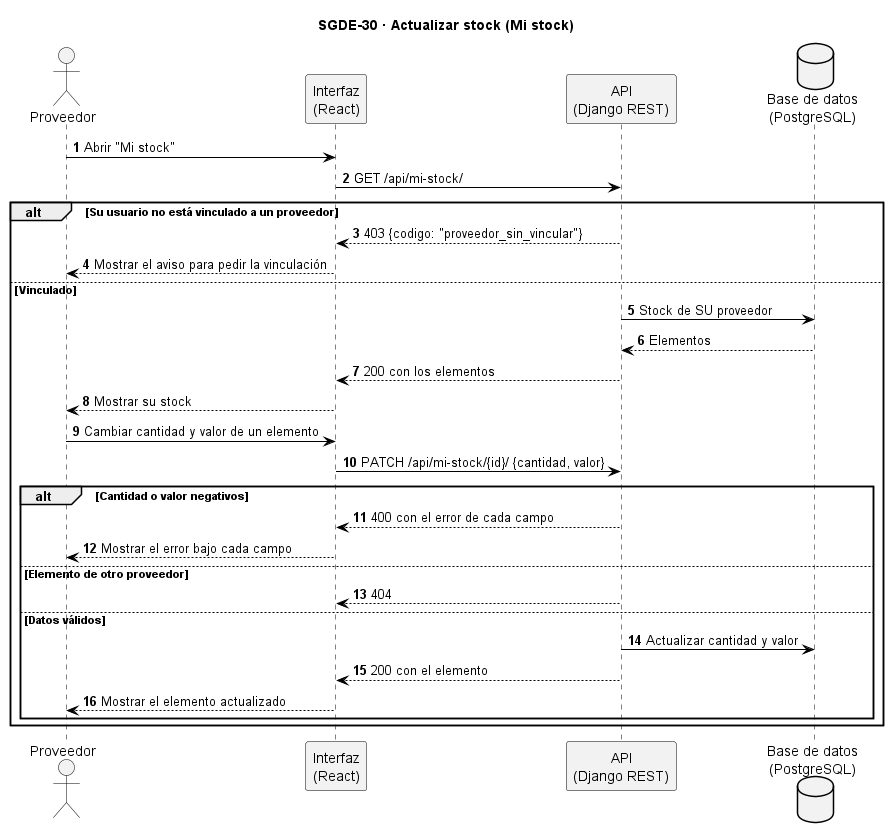

The diagram above was rendered by PlantUML. Its source (embedded in the PNG):
@startuml SGDE-30_Actualizar_stock_secuencia
title SGDE-30 · Actualizar stock (Mi stock)
skinparam backgroundColor white
skinparam sequence {
  ArrowColor black
  LifeLineBorderColor black
  ParticipantBorderColor black
  ParticipantBackgroundColor #F2F2F2
  ActorBorderColor black
  ActorBackgroundColor #F2F2F2
}
skinparam database {
  BackgroundColor #F2F2F2
  BorderColor black
}
skinparam note {
  BackgroundColor #FFFBEA
  BorderColor #B8A86B
}
autonumber

actor "Proveedor" as PR
participant "Interfaz\n(React)" as UI
participant "API\n(Django REST)" as SI
database "Base de datos\n(PostgreSQL)" as BD

PR -> UI : Abrir "Mi stock"
UI -> SI : GET /api/mi-stock/
alt Su usuario no está vinculado a un proveedor
  SI --> UI : 403 {codigo: "proveedor_sin_vincular"}
  UI --> PR : Mostrar el aviso para pedir la vinculación
else Vinculado
  SI -> BD : Stock de SU proveedor
  BD --> SI : Elementos
  SI --> UI : 200 con los elementos
  UI --> PR : Mostrar su stock
  PR -> UI : Cambiar cantidad y valor de un elemento
  UI -> SI : PATCH /api/mi-stock/{id}/ {cantidad, valor}
  alt Cantidad o valor negativos
    SI --> UI : 400 con el error de cada campo
    UI --> PR : Mostrar el error bajo cada campo
  else Elemento de otro proveedor
    SI --> UI : 404
  else Datos válidos
    SI -> BD : Actualizar cantidad y valor
    SI --> UI : 200 con el elemento
    UI --> PR : Mostrar el elemento actualizado
  end
end
@enduml